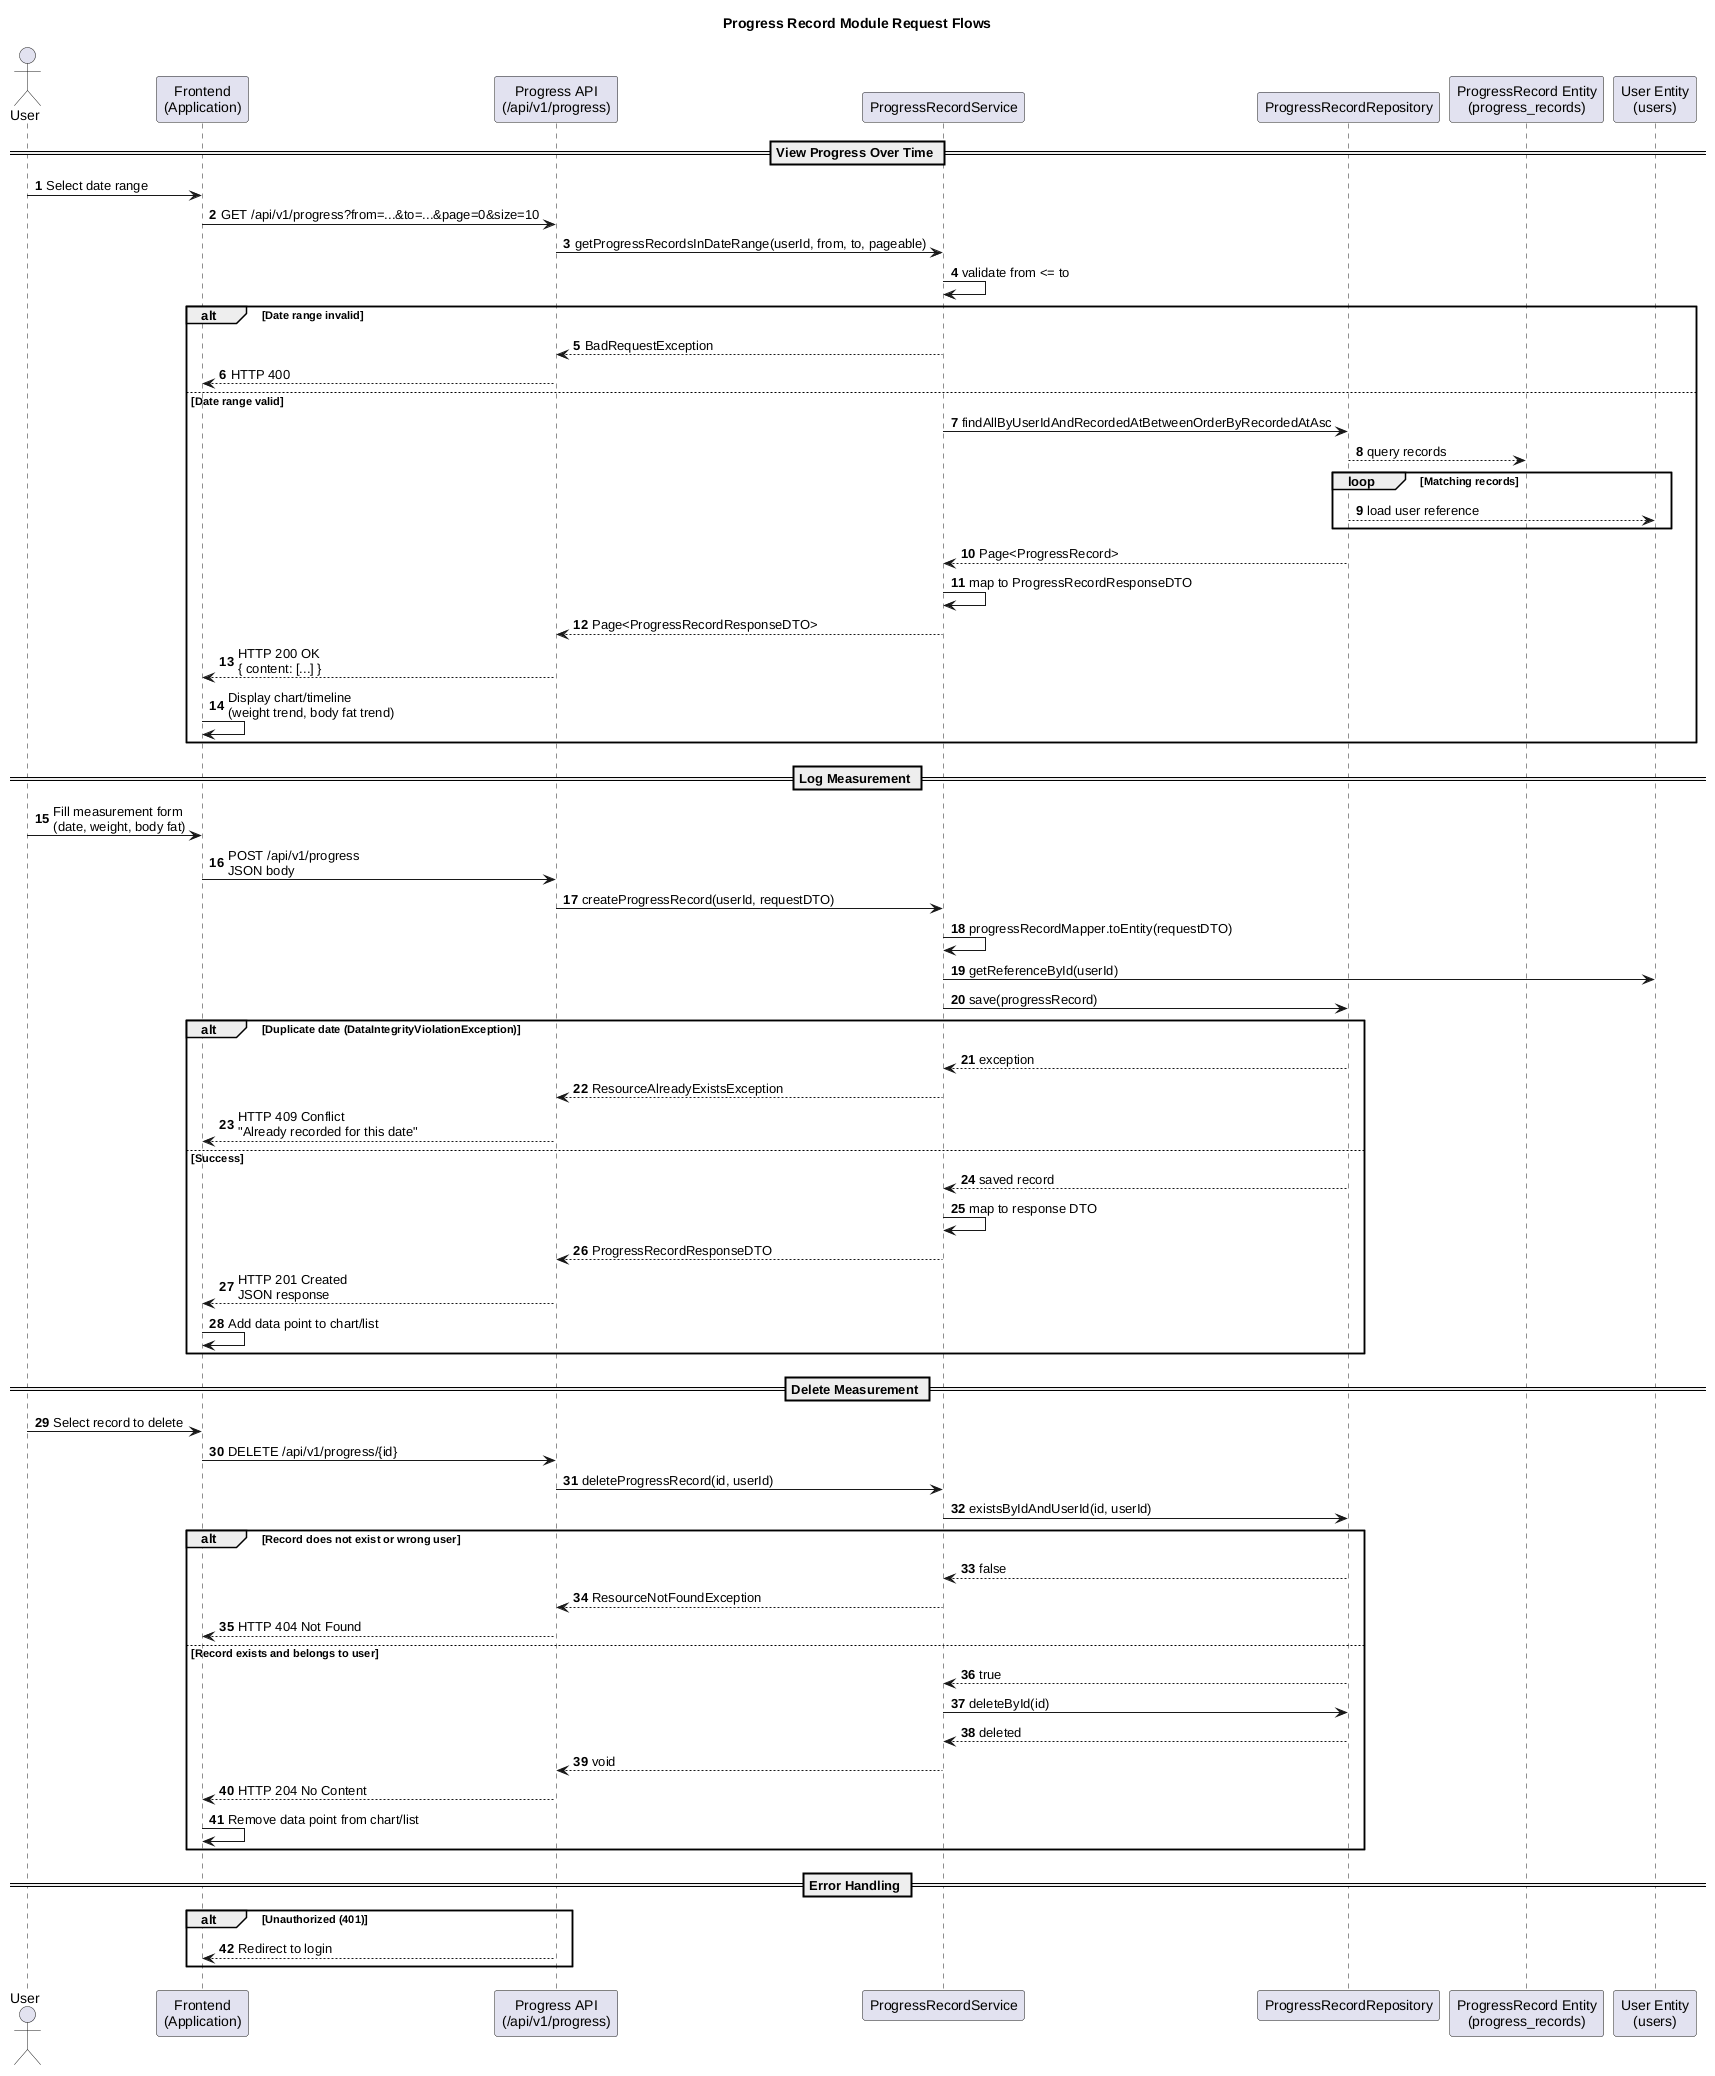

The diagram above was rendered by PlantUML. Its source (embedded in the PNG):
@startuml progress-sequence

title Progress Record Module Request Flows

autonumber
actor User
participant "Frontend\n(Application)" as FE
participant "Progress API\n(/api/v1/progress)" as API
participant "ProgressRecordService" as PS
participant "ProgressRecordRepository" as PR
participant "ProgressRecord Entity\n(progress_records)" as PREC
participant "User Entity\n(users)" as USER

== View Progress Over Time ==
User -> FE : Select date range
FE -> API : GET /api/v1/progress?from=...&to=...&page=0&size=10
API -> PS : getProgressRecordsInDateRange(userId, from, to, pageable)
PS -> PS : validate from <= to
alt Date range invalid
    PS --> API : BadRequestException
    API --> FE : HTTP 400
else Date range valid
    PS -> PR : findAllByUserIdAndRecordedAtBetweenOrderByRecordedAtAsc
    PR --> PREC : query records
    loop Matching records
        PR --> USER : load user reference
    end
    PR --> PS : Page<ProgressRecord>
    PS -> PS : map to ProgressRecordResponseDTO
    PS --> API : Page<ProgressRecordResponseDTO>
    API --> FE : HTTP 200 OK\n{ content: [...] }
    FE -> FE : Display chart/timeline\n(weight trend, body fat trend)
end

== Log Measurement ==
User -> FE : Fill measurement form\n(date, weight, body fat)
FE -> API : POST /api/v1/progress\nJSON body
API -> PS : createProgressRecord(userId, requestDTO)
PS -> PS : progressRecordMapper.toEntity(requestDTO)
PS -> USER : getReferenceById(userId)
PS -> PR : save(progressRecord)
alt Duplicate date (DataIntegrityViolationException)
    PR --> PS : exception
    PS --> API : ResourceAlreadyExistsException
    API --> FE : HTTP 409 Conflict\n"Already recorded for this date"
else Success
    PR --> PS : saved record
    PS -> PS : map to response DTO
    PS --> API : ProgressRecordResponseDTO
    API --> FE : HTTP 201 Created\nJSON response
    FE -> FE : Add data point to chart/list
end

== Delete Measurement ==
User -> FE : Select record to delete
FE -> API : DELETE /api/v1/progress/{id}
API -> PS : deleteProgressRecord(id, userId)
PS -> PR : existsByIdAndUserId(id, userId)
alt Record does not exist or wrong user
    PR --> PS : false
    PS --> API : ResourceNotFoundException
    API --> FE : HTTP 404 Not Found
else Record exists and belongs to user
    PR --> PS : true
    PS -> PR : deleteById(id)
    PR --> PS : deleted
    PS --> API : void
    API --> FE : HTTP 204 No Content
    FE -> FE : Remove data point from chart/list
end

== Error Handling ==
alt Unauthorized (401)
    API --> FE : Redirect to login
end
@enduml